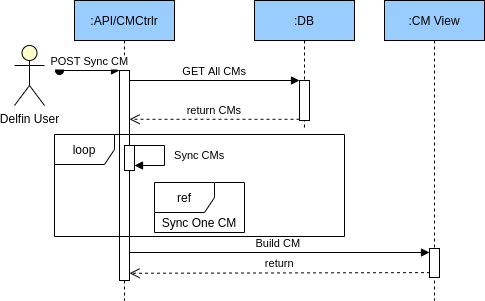

The diagram above was exported from draw.io. Its source (the exported page's mxGraphModel, read from the mxfile embedded in the PNG):
<mxGraphModel dx="662" dy="361" grid="1" gridSize="10" guides="1" tooltips="1" connect="1" arrows="1" fold="1" page="1" pageScale="1" pageWidth="850" pageHeight="1100" math="0" shadow="0">
  <root>
    <mxCell id="0" />
    <mxCell id="1" parent="0" />
    <mxCell id="g9rhC305mauOmASCgsWC-1" value=":API/CMCtrlr" style="shape=umlLifeline;perimeter=lifelinePerimeter;container=1;collapsible=0;recursiveResize=0;rounded=0;shadow=0;strokeWidth=1;fillColor=#99CCFF;" parent="1" vertex="1">
      <mxGeometry x="120" y="80" width="100" height="300" as="geometry" />
    </mxCell>
    <mxCell id="g9rhC305mauOmASCgsWC-2" value="" style="points=[];perimeter=orthogonalPerimeter;rounded=0;shadow=0;strokeWidth=1;" parent="g9rhC305mauOmASCgsWC-1" vertex="1">
      <mxGeometry x="45" y="70" width="10" height="210" as="geometry" />
    </mxCell>
    <mxCell id="g9rhC305mauOmASCgsWC-3" value="POST Sync CM" style="verticalAlign=bottom;startArrow=oval;endArrow=block;startSize=8;shadow=0;strokeWidth=1;" parent="g9rhC305mauOmASCgsWC-1" target="g9rhC305mauOmASCgsWC-2" edge="1">
      <mxGeometry relative="1" as="geometry">
        <mxPoint x="-15" y="70" as="sourcePoint" />
      </mxGeometry>
    </mxCell>
    <mxCell id="g9rhC305mauOmASCgsWC-4" value=":DB" style="shape=umlLifeline;perimeter=lifelinePerimeter;container=1;collapsible=0;recursiveResize=0;rounded=0;shadow=0;strokeWidth=1;fillColor=#99CCFF;" parent="1" vertex="1">
      <mxGeometry x="300" y="80" width="100" height="130" as="geometry" />
    </mxCell>
    <mxCell id="g9rhC305mauOmASCgsWC-5" value="" style="points=[];perimeter=orthogonalPerimeter;rounded=0;shadow=0;strokeWidth=1;" parent="g9rhC305mauOmASCgsWC-4" vertex="1">
      <mxGeometry x="45" y="80" width="10" height="40" as="geometry" />
    </mxCell>
    <mxCell id="g9rhC305mauOmASCgsWC-6" value="return CMs" style="verticalAlign=bottom;endArrow=open;dashed=1;endSize=8;exitX=0;exitY=0.95;shadow=0;strokeWidth=1;" parent="1" edge="1">
      <mxGeometry relative="1" as="geometry">
        <mxPoint x="175" y="198.76" as="targetPoint" />
        <mxPoint x="345" y="198.76" as="sourcePoint" />
      </mxGeometry>
    </mxCell>
    <mxCell id="g9rhC305mauOmASCgsWC-7" value="GET All CMs" style="verticalAlign=bottom;endArrow=block;entryX=0;entryY=0;shadow=0;strokeWidth=1;" parent="1" source="g9rhC305mauOmASCgsWC-2" target="g9rhC305mauOmASCgsWC-5" edge="1">
      <mxGeometry relative="1" as="geometry">
        <mxPoint x="275" y="160" as="sourcePoint" />
      </mxGeometry>
    </mxCell>
    <mxCell id="g9rhC305mauOmASCgsWC-25" value="Delfin User" style="shape=umlActor;verticalLabelPosition=bottom;verticalAlign=top;html=1;fillColor=#FFFFCC;" parent="1" vertex="1">
      <mxGeometry x="60" y="125" width="30" height="60" as="geometry" />
    </mxCell>
    <mxCell id="g9rhC305mauOmASCgsWC-37" value=":CM View" style="shape=umlLifeline;perimeter=lifelinePerimeter;container=1;collapsible=0;recursiveResize=0;rounded=0;shadow=0;strokeWidth=1;fillColor=#99CCFF;" parent="1" vertex="1">
      <mxGeometry x="430" y="80" width="100" height="300" as="geometry" />
    </mxCell>
    <mxCell id="g9rhC305mauOmASCgsWC-38" value="" style="points=[];perimeter=orthogonalPerimeter;rounded=0;shadow=0;strokeWidth=1;" parent="g9rhC305mauOmASCgsWC-37" vertex="1">
      <mxGeometry x="45" y="248" width="10" height="29" as="geometry" />
    </mxCell>
    <mxCell id="g9rhC305mauOmASCgsWC-39" value="Build CM " style="verticalAlign=bottom;endArrow=block;shadow=0;strokeWidth=1;" parent="1" target="g9rhC305mauOmASCgsWC-38" edge="1">
      <mxGeometry relative="1" as="geometry">
        <mxPoint x="175" y="332" as="sourcePoint" />
        <mxPoint x="345.0000000000001" y="332" as="targetPoint" />
      </mxGeometry>
    </mxCell>
    <mxCell id="g9rhC305mauOmASCgsWC-40" value="return" style="verticalAlign=bottom;endArrow=open;dashed=1;endSize=8;exitX=0.051;exitY=0.953;shadow=0;strokeWidth=1;exitDx=0;exitDy=0;exitPerimeter=0;" parent="1" edge="1">
      <mxGeometry relative="1" as="geometry">
        <mxPoint x="174.99999999999994" y="352.76" as="targetPoint" />
        <mxPoint x="475.51" y="352.107" as="sourcePoint" />
      </mxGeometry>
    </mxCell>
    <mxCell id="h2oK-bT4LEaZz79X5W5Q-4" value="" style="html=1;points=[];perimeter=orthogonalPerimeter;" vertex="1" parent="1">
      <mxGeometry x="170" y="225" width="10" height="25" as="geometry" />
    </mxCell>
    <mxCell id="h2oK-bT4LEaZz79X5W5Q-5" value="&amp;nbsp; Sync CMs" style="edgeStyle=orthogonalEdgeStyle;html=1;align=left;spacingLeft=2;endArrow=block;rounded=0;" edge="1" parent="1">
      <mxGeometry relative="1" as="geometry">
        <mxPoint x="180" y="225" as="sourcePoint" />
        <Array as="points">
          <mxPoint x="210" y="225" />
          <mxPoint x="210" y="245" />
        </Array>
        <mxPoint x="180" y="245" as="targetPoint" />
      </mxGeometry>
    </mxCell>
    <mxCell id="h2oK-bT4LEaZz79X5W5Q-6" value="loop" style="shape=umlFrame;whiteSpace=wrap;html=1;" vertex="1" parent="1">
      <mxGeometry x="100" y="214" width="290" height="102" as="geometry" />
    </mxCell>
    <mxCell id="h2oK-bT4LEaZz79X5W5Q-7" value="ref" style="shape=umlFrame;whiteSpace=wrap;html=1;" vertex="1" parent="1">
      <mxGeometry x="200" y="262" width="90" height="50" as="geometry" />
    </mxCell>
    <mxCell id="h2oK-bT4LEaZz79X5W5Q-8" value="Sync One CM" style="text;html=1;strokeColor=none;fillColor=none;align=center;verticalAlign=middle;whiteSpace=wrap;rounded=0;" vertex="1" parent="1">
      <mxGeometry x="190" y="292" width="110" height="20" as="geometry" />
    </mxCell>
  </root>
</mxGraphModel>